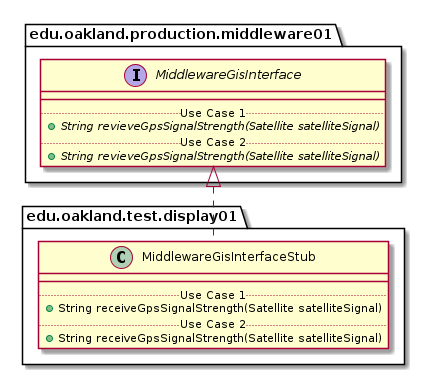

The diagram above was rendered by PlantUML. Its source (embedded in the PNG):
@startuml MiddlewareGisInterfaceStub_DirectDependencies


package edu.oakland.test.display01 {
    class MiddlewareGisInterfaceStub {
        __
        .. Use Case 1 ..
        + String receiveGpsSignalStrength(Satellite satelliteSignal)
        .. Use Case 2 ..
        + String receiveGpsSignalStrength(Satellite satelliteSignal)
    }
}





package edu.oakland.production.middleware01 {
    interface MiddlewareGisInterface {
        __
        .. Use Case 1 ..
        {abstract} + String revieveGpsSignalStrength(Satellite satelliteSignal)
        .. Use Case 2 ..
        {abstract} + String revieveGpsSignalStrength(Satellite satelliteSignal)
    }
}

MiddlewareGisInterfaceStub .up.|> MiddlewareGisInterface

@enduml